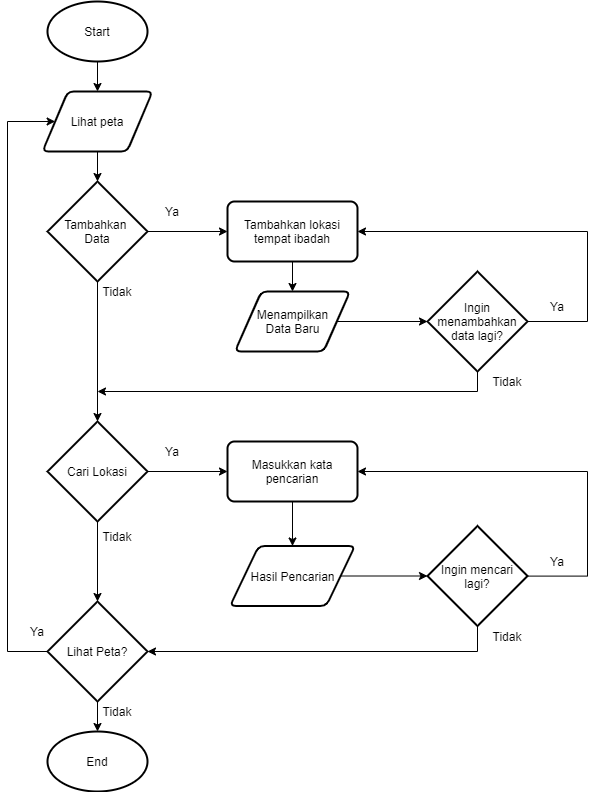

The diagram above was exported from draw.io. Its source (the exported page's mxGraphModel, read from the mxfile embedded in the PNG):
<mxGraphModel dx="2664" dy="1010" grid="1" gridSize="10" guides="1" tooltips="1" connect="1" arrows="1" fold="1" page="1" pageScale="1" pageWidth="827" pageHeight="1169" math="0" shadow="0">
  <root>
    <mxCell id="0" />
    <mxCell id="1" parent="0" />
    <mxCell id="2" value="" style="edgeStyle=orthogonalEdgeStyle;rounded=0;orthogonalLoop=1;jettySize=auto;html=1;" edge="1" source="3" target="5" parent="1">
      <mxGeometry relative="1" as="geometry" />
    </mxCell>
    <mxCell id="3" value="Start" style="strokeWidth=2;html=1;shape=mxgraph.flowchart.start_1;whiteSpace=wrap;" vertex="1" parent="1">
      <mxGeometry x="160" y="90" width="100" height="60" as="geometry" />
    </mxCell>
    <mxCell id="4" value="" style="edgeStyle=orthogonalEdgeStyle;rounded=0;orthogonalLoop=1;jettySize=auto;html=1;" edge="1" source="5" target="10" parent="1">
      <mxGeometry relative="1" as="geometry" />
    </mxCell>
    <mxCell id="5" value="Lihat peta" style="shape=parallelogram;html=1;strokeWidth=2;perimeter=parallelogramPerimeter;whiteSpace=wrap;rounded=1;arcSize=12;size=0.23;" vertex="1" parent="1">
      <mxGeometry x="155" y="180" width="110" height="60" as="geometry" />
    </mxCell>
    <mxCell id="6" value="" style="edgeStyle=orthogonalEdgeStyle;rounded=0;orthogonalLoop=1;jettySize=auto;html=1;" edge="1" source="7" target="29" parent="1">
      <mxGeometry relative="1" as="geometry" />
    </mxCell>
    <mxCell id="7" value="Menampilkan&lt;br&gt;Data Baru" style="shape=parallelogram;html=1;strokeWidth=2;perimeter=parallelogramPerimeter;whiteSpace=wrap;rounded=1;arcSize=12;size=0.23;" vertex="1" parent="1">
      <mxGeometry x="347.5" y="380" width="115" height="60" as="geometry" />
    </mxCell>
    <mxCell id="8" value="" style="edgeStyle=orthogonalEdgeStyle;rounded=0;orthogonalLoop=1;jettySize=auto;html=1;" edge="1" source="10" parent="1">
      <mxGeometry relative="1" as="geometry">
        <mxPoint x="340" y="320" as="targetPoint" />
      </mxGeometry>
    </mxCell>
    <mxCell id="9" value="" style="edgeStyle=orthogonalEdgeStyle;rounded=0;orthogonalLoop=1;jettySize=auto;html=1;" edge="1" source="10" target="13" parent="1">
      <mxGeometry relative="1" as="geometry" />
    </mxCell>
    <mxCell id="10" value="Tambahkan &lt;br&gt;Data" style="strokeWidth=2;html=1;shape=mxgraph.flowchart.decision;whiteSpace=wrap;" vertex="1" parent="1">
      <mxGeometry x="160" y="270" width="100" height="100" as="geometry" />
    </mxCell>
    <mxCell id="11" value="" style="edgeStyle=orthogonalEdgeStyle;rounded=0;orthogonalLoop=1;jettySize=auto;html=1;" edge="1" source="13" target="17" parent="1">
      <mxGeometry relative="1" as="geometry" />
    </mxCell>
    <mxCell id="12" value="" style="edgeStyle=orthogonalEdgeStyle;rounded=0;orthogonalLoop=1;jettySize=auto;html=1;" edge="1" source="13" target="37" parent="1">
      <mxGeometry relative="1" as="geometry" />
    </mxCell>
    <mxCell id="13" value="Cari Lokasi" style="strokeWidth=2;html=1;shape=mxgraph.flowchart.decision;whiteSpace=wrap;" vertex="1" parent="1">
      <mxGeometry x="160" y="510" width="100" height="100" as="geometry" />
    </mxCell>
    <mxCell id="14" value="" style="edgeStyle=orthogonalEdgeStyle;rounded=0;orthogonalLoop=1;jettySize=auto;html=1;" edge="1" source="15" target="7" parent="1">
      <mxGeometry relative="1" as="geometry" />
    </mxCell>
    <mxCell id="15" value="Tambahkan lokasi tempat ibadah" style="rounded=1;whiteSpace=wrap;html=1;absoluteArcSize=1;arcSize=14;strokeWidth=2;" vertex="1" parent="1">
      <mxGeometry x="340" y="290" width="130" height="60" as="geometry" />
    </mxCell>
    <mxCell id="16" value="" style="edgeStyle=orthogonalEdgeStyle;rounded=0;orthogonalLoop=1;jettySize=auto;html=1;" edge="1" source="17" target="19" parent="1">
      <mxGeometry relative="1" as="geometry" />
    </mxCell>
    <mxCell id="17" value="Masukkan kata pencarian" style="rounded=1;whiteSpace=wrap;html=1;absoluteArcSize=1;arcSize=14;strokeWidth=2;" vertex="1" parent="1">
      <mxGeometry x="340" y="530" width="130" height="60" as="geometry" />
    </mxCell>
    <mxCell id="18" value="" style="edgeStyle=orthogonalEdgeStyle;rounded=0;orthogonalLoop=1;jettySize=auto;html=1;" edge="1" source="19" target="23" parent="1">
      <mxGeometry relative="1" as="geometry" />
    </mxCell>
    <mxCell id="19" value="Hasil Pencarian" style="shape=parallelogram;html=1;strokeWidth=2;perimeter=parallelogramPerimeter;whiteSpace=wrap;rounded=1;arcSize=12;size=0.23;" vertex="1" parent="1">
      <mxGeometry x="342.5" y="634.5" width="125" height="60" as="geometry" />
    </mxCell>
    <mxCell id="20" value="End" style="strokeWidth=2;html=1;shape=mxgraph.flowchart.start_1;whiteSpace=wrap;" vertex="1" parent="1">
      <mxGeometry x="160" y="820" width="100" height="60" as="geometry" />
    </mxCell>
    <mxCell id="21" value="" style="edgeStyle=orthogonalEdgeStyle;rounded=0;orthogonalLoop=1;jettySize=auto;html=1;" edge="1" source="37" parent="1">
      <mxGeometry relative="1" as="geometry">
        <mxPoint x="210" y="740" as="targetPoint" />
        <Array as="points">
          <mxPoint x="210" y="740" />
        </Array>
      </mxGeometry>
    </mxCell>
    <mxCell id="22" style="edgeStyle=orthogonalEdgeStyle;rounded=0;orthogonalLoop=1;jettySize=auto;html=1;entryX=1;entryY=0.5;entryDx=0;entryDy=0;" edge="1" source="23" target="17" parent="1">
      <mxGeometry relative="1" as="geometry">
        <Array as="points">
          <mxPoint x="700" y="665" />
          <mxPoint x="700" y="560" />
        </Array>
      </mxGeometry>
    </mxCell>
    <mxCell id="23" value="Ingin mencari lagi?" style="strokeWidth=2;html=1;shape=mxgraph.flowchart.decision;whiteSpace=wrap;" vertex="1" parent="1">
      <mxGeometry x="540" y="614.5" width="100" height="100" as="geometry" />
    </mxCell>
    <mxCell id="24" value="Ya" style="text;html=1;strokeColor=none;fillColor=none;align=center;verticalAlign=middle;whiteSpace=wrap;rounded=0;" vertex="1" parent="1">
      <mxGeometry x="650" y="640" width="40" height="20" as="geometry" />
    </mxCell>
    <mxCell id="25" value="Ya" style="text;html=1;strokeColor=none;fillColor=none;align=center;verticalAlign=middle;whiteSpace=wrap;rounded=0;" vertex="1" parent="1">
      <mxGeometry x="265" y="530" width="40" height="20" as="geometry" />
    </mxCell>
    <mxCell id="26" value="Ya" style="text;html=1;strokeColor=none;fillColor=none;align=center;verticalAlign=middle;whiteSpace=wrap;rounded=0;" vertex="1" parent="1">
      <mxGeometry x="265" y="290" width="40" height="20" as="geometry" />
    </mxCell>
    <mxCell id="27" style="edgeStyle=orthogonalEdgeStyle;rounded=0;orthogonalLoop=1;jettySize=auto;html=1;entryX=1;entryY=0.5;entryDx=0;entryDy=0;" edge="1" source="29" target="15" parent="1">
      <mxGeometry relative="1" as="geometry">
        <Array as="points">
          <mxPoint x="700" y="410" />
          <mxPoint x="700" y="320" />
        </Array>
      </mxGeometry>
    </mxCell>
    <mxCell id="28" style="edgeStyle=orthogonalEdgeStyle;rounded=0;orthogonalLoop=1;jettySize=auto;html=1;" edge="1" source="29" parent="1">
      <mxGeometry relative="1" as="geometry">
        <mxPoint x="210" y="480" as="targetPoint" />
        <Array as="points">
          <mxPoint x="590" y="480" />
        </Array>
      </mxGeometry>
    </mxCell>
    <mxCell id="29" value="Ingin menambahkan data lagi?" style="strokeWidth=2;html=1;shape=mxgraph.flowchart.decision;whiteSpace=wrap;" vertex="1" parent="1">
      <mxGeometry x="540" y="360" width="100" height="100" as="geometry" />
    </mxCell>
    <mxCell id="30" value="Ya" style="text;html=1;strokeColor=none;fillColor=none;align=center;verticalAlign=middle;whiteSpace=wrap;rounded=0;" vertex="1" parent="1">
      <mxGeometry x="650" y="385" width="40" height="20" as="geometry" />
    </mxCell>
    <mxCell id="31" value="Tidak" style="text;html=1;strokeColor=none;fillColor=none;align=center;verticalAlign=middle;whiteSpace=wrap;rounded=0;" vertex="1" parent="1">
      <mxGeometry x="600" y="460" width="40" height="20" as="geometry" />
    </mxCell>
    <mxCell id="32" value="Tidak" style="text;html=1;strokeColor=none;fillColor=none;align=center;verticalAlign=middle;whiteSpace=wrap;rounded=0;" vertex="1" parent="1">
      <mxGeometry x="600" y="714.5" width="40" height="20" as="geometry" />
    </mxCell>
    <mxCell id="33" value="Tidak" style="text;html=1;strokeColor=none;fillColor=none;align=center;verticalAlign=middle;whiteSpace=wrap;rounded=0;" vertex="1" parent="1">
      <mxGeometry x="210" y="614.5" width="40" height="20" as="geometry" />
    </mxCell>
    <mxCell id="34" value="Tidak" style="text;html=1;strokeColor=none;fillColor=none;align=center;verticalAlign=middle;whiteSpace=wrap;rounded=0;" vertex="1" parent="1">
      <mxGeometry x="210" y="370" width="40" height="20" as="geometry" />
    </mxCell>
    <mxCell id="35" value="" style="edgeStyle=orthogonalEdgeStyle;rounded=0;orthogonalLoop=1;jettySize=auto;html=1;" edge="1" source="37" target="20" parent="1">
      <mxGeometry relative="1" as="geometry" />
    </mxCell>
    <mxCell id="36" style="edgeStyle=orthogonalEdgeStyle;rounded=0;orthogonalLoop=1;jettySize=auto;html=1;entryX=0;entryY=0.5;entryDx=0;entryDy=0;" edge="1" source="37" target="5" parent="1">
      <mxGeometry relative="1" as="geometry">
        <mxPoint x="70" y="380" as="targetPoint" />
        <Array as="points">
          <mxPoint x="120" y="740" />
          <mxPoint x="120" y="210" />
        </Array>
      </mxGeometry>
    </mxCell>
    <mxCell id="37" value="Lihat Peta?" style="strokeWidth=2;html=1;shape=mxgraph.flowchart.decision;whiteSpace=wrap;" vertex="1" parent="1">
      <mxGeometry x="160" y="690" width="100" height="100" as="geometry" />
    </mxCell>
    <mxCell id="38" value="" style="edgeStyle=orthogonalEdgeStyle;rounded=0;orthogonalLoop=1;jettySize=auto;html=1;" edge="1" source="23" target="37" parent="1">
      <mxGeometry relative="1" as="geometry">
        <mxPoint x="590" y="714.5" as="sourcePoint" />
        <mxPoint x="210" y="740" as="targetPoint" />
        <Array as="points">
          <mxPoint x="590" y="740" />
        </Array>
      </mxGeometry>
    </mxCell>
    <mxCell id="39" value="Tidak" style="text;html=1;strokeColor=none;fillColor=none;align=center;verticalAlign=middle;whiteSpace=wrap;rounded=0;" vertex="1" parent="1">
      <mxGeometry x="210" y="790" width="40" height="20" as="geometry" />
    </mxCell>
    <mxCell id="40" value="Ya" style="text;html=1;strokeColor=none;fillColor=none;align=center;verticalAlign=middle;whiteSpace=wrap;rounded=0;" vertex="1" parent="1">
      <mxGeometry x="130" y="710" width="40" height="20" as="geometry" />
    </mxCell>
  </root>
</mxGraphModel>